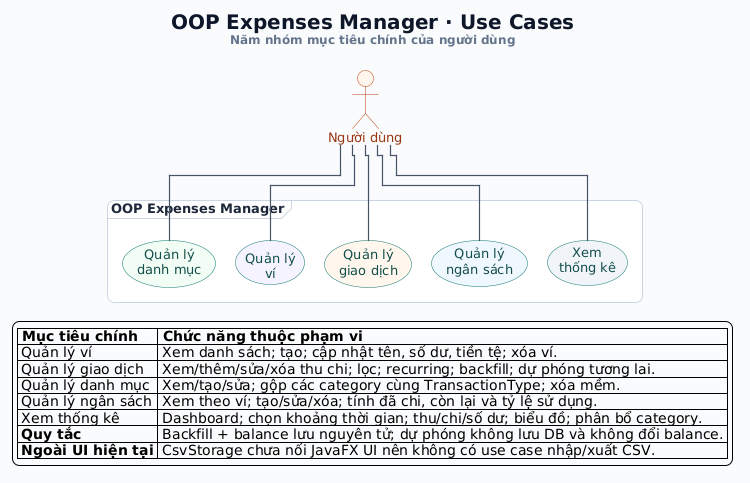

The diagram above was rendered by PlantUML. Its source (embedded in the PNG):
@startuml UseCase_Diagram
!pragma layout elk

skinparam backgroundColor #F8FAFC
skinparam defaultFontName "Segoe UI"
skinparam defaultFontSize 13
skinparam shadowing false
skinparam linetype ortho
skinparam roundCorner 14
skinparam PageMargin 36
skinparam nodesep 44
skinparam ranksep 54
skinparam ArrowColor #475569
skinparam ArrowThickness 1.2
skinparam TitleFontColor #0F172A
skinparam TitleFontSize 20
skinparam usecase {
    BackgroundColor #FFFFFF
    BorderColor #0F766E
    FontColor #134E4A
    ArrowColor #475569
}
skinparam actor {
    BackgroundColor #FFF7ED
    BorderColor #C2410C
    FontColor #9A3412
}
skinparam rectangle {
    BackgroundColor #FFFFFF
    BorderColor #CBD5E1
    FontColor #1E293B
    RoundCorner 14
}
skinparam frame {
    BackgroundColor #FFFFFF
    BorderColor #CBD5E1
    FontColor #1E293B
}

title <b>OOP Expenses Manager · Use Cases</b>\n<size:12><color:#64748B>Năm nhóm mục tiêu chính của người dùng</color></size>
top to bottom direction

actor "Người dùng" as User

frame "OOP Expenses Manager" as SYSTEM #FFFFFF {
    usecase "Quản lý\nví" as WalletUC #F5F3FF
    usecase "Quản lý\ngiao dịch" as TransactionUC #FFF7ED
    usecase "Quản lý\ndanh mục" as CategoryUC #F0FDF4
    usecase "Quản lý\nngân sách" as BudgetUC #EFF6FF
    usecase "Xem\nthống kê" as ReportUC #F1F5F9
}

together {
    User -down- WalletUC
    User -down- TransactionUC
    User -down- CategoryUC
    User -down- BudgetUC
    User -down- ReportUC
}

legend bottom
  |= Mục tiêu chính |= Chức năng thuộc phạm vi |
  | Quản lý ví | Xem danh sách; tạo; cập nhật tên, số dư, tiền tệ; xóa ví. |
  | Quản lý giao dịch | Xem/thêm/sửa/xóa thu chi; lọc; recurring; backfill; dự phóng tương lai. |
  | Quản lý danh mục | Xem/tạo/sửa; gộp các category cùng TransactionType; xóa mềm. |
  | Quản lý ngân sách | Xem theo ví; tạo/sửa/xóa; tính đã chi, còn lại và tỷ lệ sử dụng. |
  | Xem thống kê | Dashboard; chọn khoảng thời gian; thu/chi/số dư; biểu đồ; phân bổ category. |
  | <b>Quy tắc</b> | Backfill + balance lưu nguyên tử; dự phóng không lưu DB và không đổi balance. |
  | <b>Ngoài UI hiện tại</b> | CsvStorage chưa nối JavaFX UI nên không có use case nhập/xuất CSV. |
endlegend

@enduml